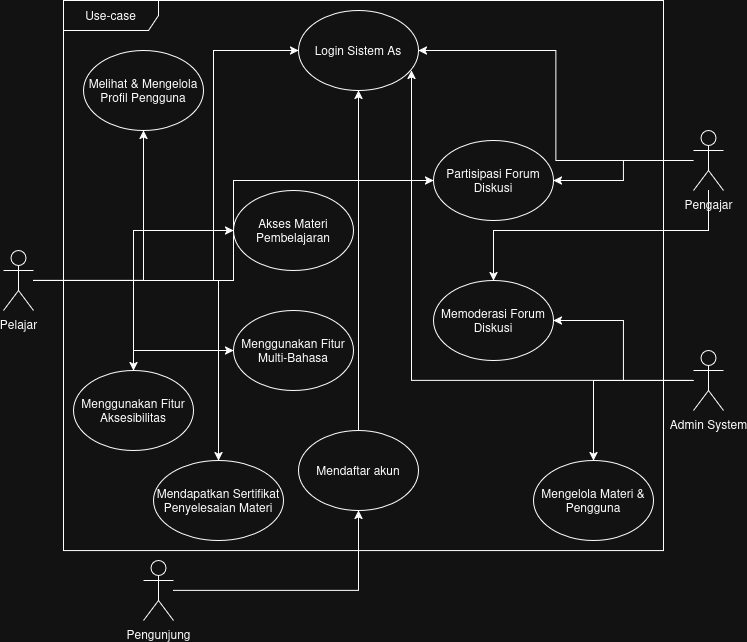

The diagram above was exported from draw.io. Its source (the exported page's mxGraphModel, read from the mxfile embedded in the PNG):
<mxGraphModel dx="785" dy="454" grid="1" gridSize="10" guides="1" tooltips="1" connect="1" arrows="1" fold="1" page="1" pageScale="1" pageWidth="850" pageHeight="1100" math="0" shadow="0">
  <root>
    <mxCell id="0" />
    <mxCell id="1" parent="0" />
    <mxCell id="g4hSmehFHqEqekcKNYQZ-1" value="Use-case" style="shape=umlFrame;whiteSpace=wrap;html=1;pointerEvents=0;width=95;height=30;" parent="1" vertex="1">
      <mxGeometry x="130" y="129.95" width="600" height="550.05" as="geometry" />
    </mxCell>
    <mxCell id="g4hSmehFHqEqekcKNYQZ-13" style="edgeStyle=orthogonalEdgeStyle;rounded=0;orthogonalLoop=1;jettySize=auto;html=1;" parent="1" source="g4hSmehFHqEqekcKNYQZ-2" target="g4hSmehFHqEqekcKNYQZ-12" edge="1">
      <mxGeometry relative="1" as="geometry" />
    </mxCell>
    <mxCell id="g4hSmehFHqEqekcKNYQZ-2" value="&lt;div&gt;Pengunjung&lt;/div&gt;" style="shape=umlActor;verticalLabelPosition=bottom;verticalAlign=top;html=1;" parent="1" vertex="1">
      <mxGeometry x="210" y="690" width="30" height="60" as="geometry" />
    </mxCell>
    <mxCell id="g4hSmehFHqEqekcKNYQZ-17" style="edgeStyle=orthogonalEdgeStyle;rounded=0;orthogonalLoop=1;jettySize=auto;html=1;entryX=0;entryY=0.5;entryDx=0;entryDy=0;" parent="1" source="g4hSmehFHqEqekcKNYQZ-3" target="g4hSmehFHqEqekcKNYQZ-14" edge="1">
      <mxGeometry relative="1" as="geometry">
        <Array as="points">
          <mxPoint x="280" y="410" />
          <mxPoint x="280" y="180" />
        </Array>
      </mxGeometry>
    </mxCell>
    <mxCell id="g4hSmehFHqEqekcKNYQZ-19" style="edgeStyle=orthogonalEdgeStyle;rounded=0;orthogonalLoop=1;jettySize=auto;html=1;" parent="1" source="g4hSmehFHqEqekcKNYQZ-3" target="g4hSmehFHqEqekcKNYQZ-18" edge="1">
      <mxGeometry relative="1" as="geometry" />
    </mxCell>
    <mxCell id="4kzh6JMgu4moWtoJsdZr-2" style="edgeStyle=orthogonalEdgeStyle;rounded=0;orthogonalLoop=1;jettySize=auto;html=1;" edge="1" parent="1" source="g4hSmehFHqEqekcKNYQZ-3" target="4kzh6JMgu4moWtoJsdZr-1">
      <mxGeometry relative="1" as="geometry" />
    </mxCell>
    <mxCell id="4kzh6JMgu4moWtoJsdZr-4" style="edgeStyle=orthogonalEdgeStyle;rounded=0;orthogonalLoop=1;jettySize=auto;html=1;entryX=0;entryY=0.5;entryDx=0;entryDy=0;" edge="1" parent="1" source="g4hSmehFHqEqekcKNYQZ-3" target="4kzh6JMgu4moWtoJsdZr-3">
      <mxGeometry relative="1" as="geometry" />
    </mxCell>
    <mxCell id="4kzh6JMgu4moWtoJsdZr-7" style="edgeStyle=orthogonalEdgeStyle;rounded=0;orthogonalLoop=1;jettySize=auto;html=1;entryX=0;entryY=0.5;entryDx=0;entryDy=0;" edge="1" parent="1" source="g4hSmehFHqEqekcKNYQZ-3" target="4kzh6JMgu4moWtoJsdZr-5">
      <mxGeometry relative="1" as="geometry" />
    </mxCell>
    <mxCell id="4kzh6JMgu4moWtoJsdZr-9" style="edgeStyle=orthogonalEdgeStyle;rounded=0;orthogonalLoop=1;jettySize=auto;html=1;entryX=0.5;entryY=1;entryDx=0;entryDy=0;" edge="1" parent="1" source="g4hSmehFHqEqekcKNYQZ-3" target="4kzh6JMgu4moWtoJsdZr-8">
      <mxGeometry relative="1" as="geometry" />
    </mxCell>
    <mxCell id="4kzh6JMgu4moWtoJsdZr-14" style="edgeStyle=orthogonalEdgeStyle;rounded=0;orthogonalLoop=1;jettySize=auto;html=1;entryX=0.5;entryY=0;entryDx=0;entryDy=0;" edge="1" parent="1" source="g4hSmehFHqEqekcKNYQZ-3" target="4kzh6JMgu4moWtoJsdZr-13">
      <mxGeometry relative="1" as="geometry" />
    </mxCell>
    <mxCell id="g4hSmehFHqEqekcKNYQZ-3" value="Pelajar" style="shape=umlActor;verticalLabelPosition=bottom;verticalAlign=top;html=1;" parent="1" vertex="1">
      <mxGeometry x="70" y="380" width="30" height="60" as="geometry" />
    </mxCell>
    <mxCell id="g4hSmehFHqEqekcKNYQZ-15" style="edgeStyle=orthogonalEdgeStyle;rounded=0;orthogonalLoop=1;jettySize=auto;html=1;entryX=1;entryY=0.5;entryDx=0;entryDy=0;" parent="1" source="g4hSmehFHqEqekcKNYQZ-5" target="g4hSmehFHqEqekcKNYQZ-14" edge="1">
      <mxGeometry relative="1" as="geometry" />
    </mxCell>
    <mxCell id="4kzh6JMgu4moWtoJsdZr-6" style="edgeStyle=orthogonalEdgeStyle;rounded=0;orthogonalLoop=1;jettySize=auto;html=1;entryX=1;entryY=0.5;entryDx=0;entryDy=0;" edge="1" parent="1" source="g4hSmehFHqEqekcKNYQZ-5" target="4kzh6JMgu4moWtoJsdZr-5">
      <mxGeometry relative="1" as="geometry" />
    </mxCell>
    <mxCell id="4kzh6JMgu4moWtoJsdZr-22" style="edgeStyle=orthogonalEdgeStyle;rounded=0;orthogonalLoop=1;jettySize=auto;html=1;entryX=0.5;entryY=0;entryDx=0;entryDy=0;" edge="1" parent="1" source="g4hSmehFHqEqekcKNYQZ-5" target="4kzh6JMgu4moWtoJsdZr-20">
      <mxGeometry relative="1" as="geometry">
        <Array as="points">
          <mxPoint x="775" y="360" />
          <mxPoint x="560" y="360" />
        </Array>
      </mxGeometry>
    </mxCell>
    <mxCell id="g4hSmehFHqEqekcKNYQZ-5" value="Pengajar" style="shape=umlActor;verticalLabelPosition=bottom;verticalAlign=top;html=1;" parent="1" vertex="1">
      <mxGeometry x="760" y="260" width="30" height="60" as="geometry" />
    </mxCell>
    <mxCell id="4kzh6JMgu4moWtoJsdZr-19" style="edgeStyle=orthogonalEdgeStyle;rounded=0;orthogonalLoop=1;jettySize=auto;html=1;entryX=0.5;entryY=0;entryDx=0;entryDy=0;" edge="1" parent="1" source="g4hSmehFHqEqekcKNYQZ-6" target="4kzh6JMgu4moWtoJsdZr-18">
      <mxGeometry relative="1" as="geometry" />
    </mxCell>
    <mxCell id="4kzh6JMgu4moWtoJsdZr-21" style="edgeStyle=orthogonalEdgeStyle;rounded=0;orthogonalLoop=1;jettySize=auto;html=1;entryX=1;entryY=0.5;entryDx=0;entryDy=0;" edge="1" parent="1" source="g4hSmehFHqEqekcKNYQZ-6" target="4kzh6JMgu4moWtoJsdZr-20">
      <mxGeometry relative="1" as="geometry" />
    </mxCell>
    <mxCell id="g4hSmehFHqEqekcKNYQZ-6" value="&lt;div&gt;Admin System&lt;/div&gt;" style="shape=umlActor;verticalLabelPosition=bottom;verticalAlign=top;html=1;" parent="1" vertex="1">
      <mxGeometry x="760" y="480" width="30" height="60" as="geometry" />
    </mxCell>
    <mxCell id="g4hSmehFHqEqekcKNYQZ-20" style="edgeStyle=orthogonalEdgeStyle;rounded=0;orthogonalLoop=1;jettySize=auto;html=1;" parent="1" source="g4hSmehFHqEqekcKNYQZ-12" target="g4hSmehFHqEqekcKNYQZ-14" edge="1">
      <mxGeometry relative="1" as="geometry" />
    </mxCell>
    <mxCell id="g4hSmehFHqEqekcKNYQZ-12" value="Mendaftar akun" style="ellipse;whiteSpace=wrap;html=1;" parent="1" vertex="1">
      <mxGeometry x="365" y="560" width="120" height="80" as="geometry" />
    </mxCell>
    <mxCell id="g4hSmehFHqEqekcKNYQZ-14" value="Login Sistem As" style="ellipse;whiteSpace=wrap;html=1;" parent="1" vertex="1">
      <mxGeometry x="365" y="140" width="120" height="80" as="geometry" />
    </mxCell>
    <mxCell id="g4hSmehFHqEqekcKNYQZ-16" style="edgeStyle=orthogonalEdgeStyle;rounded=0;orthogonalLoop=1;jettySize=auto;html=1;entryX=0.942;entryY=0.75;entryDx=0;entryDy=0;entryPerimeter=0;" parent="1" source="g4hSmehFHqEqekcKNYQZ-6" target="g4hSmehFHqEqekcKNYQZ-14" edge="1">
      <mxGeometry relative="1" as="geometry" />
    </mxCell>
    <mxCell id="g4hSmehFHqEqekcKNYQZ-18" value="Akses Materi Pembelajaran" style="ellipse;whiteSpace=wrap;html=1;" parent="1" vertex="1">
      <mxGeometry x="300" y="320" width="120" height="80" as="geometry" />
    </mxCell>
    <mxCell id="4kzh6JMgu4moWtoJsdZr-1" value="Menggunakan Fitur Aksesibilitas" style="ellipse;whiteSpace=wrap;html=1;" vertex="1" parent="1">
      <mxGeometry x="140" y="500" width="120" height="80" as="geometry" />
    </mxCell>
    <mxCell id="4kzh6JMgu4moWtoJsdZr-3" value="Menggunakan Fitur Multi-Bahasa" style="ellipse;whiteSpace=wrap;html=1;" vertex="1" parent="1">
      <mxGeometry x="300" y="440" width="120" height="80" as="geometry" />
    </mxCell>
    <mxCell id="4kzh6JMgu4moWtoJsdZr-5" value="Partisipasi Forum Diskusi" style="ellipse;whiteSpace=wrap;html=1;" vertex="1" parent="1">
      <mxGeometry x="500" y="270" width="120" height="80" as="geometry" />
    </mxCell>
    <mxCell id="4kzh6JMgu4moWtoJsdZr-8" value="Melihat &amp;amp; Mengelola Profil Pengguna" style="ellipse;whiteSpace=wrap;html=1;" vertex="1" parent="1">
      <mxGeometry x="150" y="180" width="120" height="80" as="geometry" />
    </mxCell>
    <mxCell id="4kzh6JMgu4moWtoJsdZr-13" value="Mendapatkan Sertifikat Penyelesaian Materi" style="ellipse;whiteSpace=wrap;html=1;" vertex="1" parent="1">
      <mxGeometry x="220" y="590" width="130" height="80" as="geometry" />
    </mxCell>
    <mxCell id="4kzh6JMgu4moWtoJsdZr-18" value="Mengelola Materi &amp;amp; Pengguna" style="ellipse;whiteSpace=wrap;html=1;" vertex="1" parent="1">
      <mxGeometry x="600" y="590" width="120" height="80" as="geometry" />
    </mxCell>
    <mxCell id="4kzh6JMgu4moWtoJsdZr-20" value="Memoderasi Forum Diskusi" style="ellipse;whiteSpace=wrap;html=1;" vertex="1" parent="1">
      <mxGeometry x="500" y="410" width="120" height="80" as="geometry" />
    </mxCell>
  </root>
</mxGraphModel>